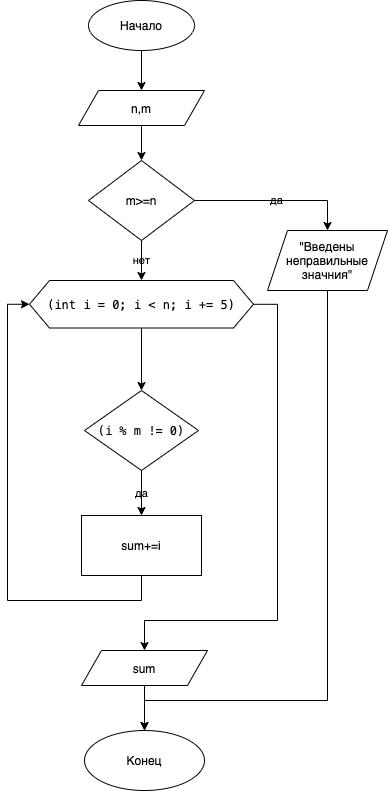

The diagram above was exported from draw.io. Its source (the exported page's mxGraphModel, read from the mxfile embedded in the PNG):
<mxGraphModel dx="946" dy="672" grid="1" gridSize="10" guides="1" tooltips="1" connect="1" arrows="1" fold="1" page="1" pageScale="1" pageWidth="827" pageHeight="1169" math="0" shadow="0">
  <root>
    <mxCell id="0" />
    <mxCell id="1" parent="0" />
    <mxCell id="AoNKqGofSGZgo7R032MG-4" value="" style="edgeStyle=orthogonalEdgeStyle;rounded=0;orthogonalLoop=1;jettySize=auto;html=1;labelBackgroundColor=none;" parent="1" source="AoNKqGofSGZgo7R032MG-2" target="AoNKqGofSGZgo7R032MG-3" edge="1">
      <mxGeometry relative="1" as="geometry" />
    </mxCell>
    <mxCell id="AoNKqGofSGZgo7R032MG-2" value="Начало" style="ellipse;whiteSpace=wrap;html=1;labelBackgroundColor=none;" parent="1" vertex="1">
      <mxGeometry x="361" y="10" width="106" height="50" as="geometry" />
    </mxCell>
    <mxCell id="AoNKqGofSGZgo7R032MG-6" value="" style="edgeStyle=orthogonalEdgeStyle;rounded=0;orthogonalLoop=1;jettySize=auto;html=1;labelBackgroundColor=none;" parent="1" source="AoNKqGofSGZgo7R032MG-3" target="AoNKqGofSGZgo7R032MG-5" edge="1">
      <mxGeometry relative="1" as="geometry" />
    </mxCell>
    <mxCell id="AoNKqGofSGZgo7R032MG-3" value="n,m" style="shape=parallelogram;perimeter=parallelogramPerimeter;whiteSpace=wrap;html=1;fixedSize=1;labelBackgroundColor=none;" parent="1" vertex="1">
      <mxGeometry x="351" y="100" width="126" height="35" as="geometry" />
    </mxCell>
    <mxCell id="AoNKqGofSGZgo7R032MG-8" value="да" style="edgeStyle=orthogonalEdgeStyle;rounded=0;orthogonalLoop=1;jettySize=auto;html=1;entryX=0.5;entryY=0;entryDx=0;entryDy=0;labelBackgroundColor=none;" parent="1" source="AoNKqGofSGZgo7R032MG-5" target="AoNKqGofSGZgo7R032MG-7" edge="1">
      <mxGeometry relative="1" as="geometry" />
    </mxCell>
    <mxCell id="AoNKqGofSGZgo7R032MG-12" value="нет" style="edgeStyle=orthogonalEdgeStyle;rounded=0;orthogonalLoop=1;jettySize=auto;html=1;labelBackgroundColor=none;" parent="1" source="AoNKqGofSGZgo7R032MG-5" target="AoNKqGofSGZgo7R032MG-11" edge="1">
      <mxGeometry relative="1" as="geometry" />
    </mxCell>
    <mxCell id="AoNKqGofSGZgo7R032MG-5" value="m&amp;gt;=n" style="rhombus;whiteSpace=wrap;html=1;labelBackgroundColor=none;" parent="1" vertex="1">
      <mxGeometry x="361" y="170" width="106" height="80" as="geometry" />
    </mxCell>
    <mxCell id="AoNKqGofSGZgo7R032MG-10" value="" style="edgeStyle=orthogonalEdgeStyle;rounded=0;orthogonalLoop=1;jettySize=auto;html=1;labelBackgroundColor=none;" parent="1" source="AoNKqGofSGZgo7R032MG-7" target="AoNKqGofSGZgo7R032MG-9" edge="1">
      <mxGeometry relative="1" as="geometry">
        <Array as="points">
          <mxPoint x="600" y="710" />
          <mxPoint x="417" y="710" />
        </Array>
      </mxGeometry>
    </mxCell>
    <mxCell id="AoNKqGofSGZgo7R032MG-7" value="&quot;Введены неправильные значния&quot;" style="shape=parallelogram;perimeter=parallelogramPerimeter;whiteSpace=wrap;html=1;fixedSize=1;labelBackgroundColor=none;" parent="1" vertex="1">
      <mxGeometry x="540" y="240" width="120" height="60" as="geometry" />
    </mxCell>
    <mxCell id="AoNKqGofSGZgo7R032MG-9" value="Конец" style="ellipse;whiteSpace=wrap;html=1;labelBackgroundColor=none;" parent="1" vertex="1">
      <mxGeometry x="357" y="740" width="120" height="60" as="geometry" />
    </mxCell>
    <mxCell id="AoNKqGofSGZgo7R032MG-14" value="" style="edgeStyle=orthogonalEdgeStyle;rounded=0;orthogonalLoop=1;jettySize=auto;html=1;labelBackgroundColor=none;" parent="1" source="AoNKqGofSGZgo7R032MG-11" target="AoNKqGofSGZgo7R032MG-13" edge="1">
      <mxGeometry relative="1" as="geometry" />
    </mxCell>
    <mxCell id="AoNKqGofSGZgo7R032MG-20" value="" style="edgeStyle=orthogonalEdgeStyle;rounded=0;orthogonalLoop=1;jettySize=auto;html=1;entryX=0.5;entryY=0;entryDx=0;entryDy=0;labelBackgroundColor=none;" parent="1" source="AoNKqGofSGZgo7R032MG-11" target="AoNKqGofSGZgo7R032MG-21" edge="1">
      <mxGeometry relative="1" as="geometry">
        <mxPoint x="658" y="376.29999999999995" as="targetPoint" />
        <Array as="points">
          <mxPoint x="550" y="314" />
          <mxPoint x="550" y="630" />
          <mxPoint x="417" y="630" />
        </Array>
      </mxGeometry>
    </mxCell>
    <mxCell id="AoNKqGofSGZgo7R032MG-11" value="&lt;div style=&quot;font-family: menlo, monaco, &amp;quot;courier new&amp;quot;, monospace; line-height: 18px;&quot;&gt;(&lt;span style=&quot;&quot;&gt;int&lt;/span&gt; &lt;span style=&quot;&quot;&gt;i&lt;/span&gt; &lt;span style=&quot;&quot;&gt;=&lt;/span&gt; &lt;span style=&quot;&quot;&gt;0&lt;/span&gt;; &lt;span style=&quot;&quot;&gt;i&lt;/span&gt; &lt;span style=&quot;&quot;&gt;&amp;lt;&lt;/span&gt; &lt;span style=&quot;&quot;&gt;n&lt;/span&gt;; &lt;span style=&quot;&quot;&gt;i&lt;/span&gt; &lt;span style=&quot;&quot;&gt;+=&lt;/span&gt; &lt;span style=&quot;&quot;&gt;5&lt;/span&gt;)&lt;/div&gt;" style="shape=hexagon;perimeter=hexagonPerimeter2;whiteSpace=wrap;html=1;fixedSize=1;labelBackgroundColor=none;" parent="1" vertex="1">
      <mxGeometry x="302" y="290" width="224" height="47.5" as="geometry" />
    </mxCell>
    <mxCell id="AoNKqGofSGZgo7R032MG-16" value="да" style="edgeStyle=orthogonalEdgeStyle;rounded=0;orthogonalLoop=1;jettySize=auto;html=1;labelBackgroundColor=none;" parent="1" source="AoNKqGofSGZgo7R032MG-13" target="AoNKqGofSGZgo7R032MG-15" edge="1">
      <mxGeometry relative="1" as="geometry" />
    </mxCell>
    <mxCell id="AoNKqGofSGZgo7R032MG-13" value="&lt;meta charset=&quot;utf-8&quot;&gt;&lt;div style=&quot;font-family: menlo, monaco, &amp;quot;courier new&amp;quot;, monospace; font-weight: normal; font-size: 12px; line-height: 18px;&quot;&gt;&lt;div&gt;&lt;span style=&quot;&quot;&gt;(&lt;/span&gt;&lt;span style=&quot;&quot;&gt;i&lt;/span&gt;&lt;span style=&quot;&quot;&gt; &lt;/span&gt;&lt;span style=&quot;&quot;&gt;%&lt;/span&gt;&lt;span style=&quot;&quot;&gt; &lt;/span&gt;&lt;span style=&quot;&quot;&gt;m&lt;/span&gt;&lt;span style=&quot;&quot;&gt; &lt;/span&gt;&lt;span style=&quot;&quot;&gt;!=&lt;/span&gt;&lt;span style=&quot;&quot;&gt; &lt;/span&gt;&lt;span style=&quot;&quot;&gt;0&lt;/span&gt;&lt;span style=&quot;&quot;&gt;)&lt;/span&gt;&lt;/div&gt;&lt;/div&gt;" style="rhombus;whiteSpace=wrap;html=1;labelBackgroundColor=none;" parent="1" vertex="1">
      <mxGeometry x="357" y="400" width="114" height="80" as="geometry" />
    </mxCell>
    <mxCell id="AoNKqGofSGZgo7R032MG-18" value="" style="edgeStyle=orthogonalEdgeStyle;rounded=0;orthogonalLoop=1;jettySize=auto;html=1;entryX=0;entryY=0.5;entryDx=0;entryDy=0;labelBackgroundColor=none;" parent="1" source="AoNKqGofSGZgo7R032MG-15" target="AoNKqGofSGZgo7R032MG-11" edge="1">
      <mxGeometry relative="1" as="geometry">
        <mxPoint x="274" y="600" as="targetPoint" />
        <Array as="points">
          <mxPoint x="414" y="610" />
          <mxPoint x="280" y="610" />
          <mxPoint x="280" y="314" />
        </Array>
      </mxGeometry>
    </mxCell>
    <mxCell id="AoNKqGofSGZgo7R032MG-15" value="sum+=i" style="whiteSpace=wrap;html=1;labelBackgroundColor=none;" parent="1" vertex="1">
      <mxGeometry x="354" y="525" width="120" height="60" as="geometry" />
    </mxCell>
    <mxCell id="AoNKqGofSGZgo7R032MG-22" value="" style="edgeStyle=orthogonalEdgeStyle;rounded=0;orthogonalLoop=1;jettySize=auto;html=1;labelBackgroundColor=none;" parent="1" source="AoNKqGofSGZgo7R032MG-21" target="AoNKqGofSGZgo7R032MG-9" edge="1">
      <mxGeometry relative="1" as="geometry" />
    </mxCell>
    <mxCell id="AoNKqGofSGZgo7R032MG-21" value="sum" style="shape=parallelogram;perimeter=parallelogramPerimeter;whiteSpace=wrap;html=1;fixedSize=1;labelBackgroundColor=none;" parent="1" vertex="1">
      <mxGeometry x="354" y="660" width="126" height="35" as="geometry" />
    </mxCell>
  </root>
</mxGraphModel>